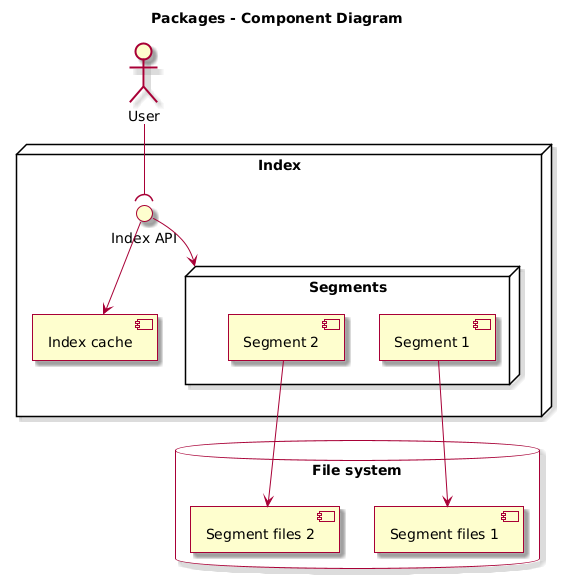

The diagram above was rendered by PlantUML. Its source (embedded in the PNG):
@startuml
skin rose

title Packages - Component Diagram

actor "User" as user

node "Index" as index {
  interface "Index API" as api
  component [Index cache] as indexCache
  node "Segments" {
    component "Segment 1" as segment1
    component "Segment 2" as segment2
  }
} 

database "File system\n" as fs {
    component "Segment files 1" as files1
    component "Segment files 2" as files2
}



api -down-> Segments
user --( api
api --> indexCache
segment1 --> files1
segment2 --> files2
@enduml